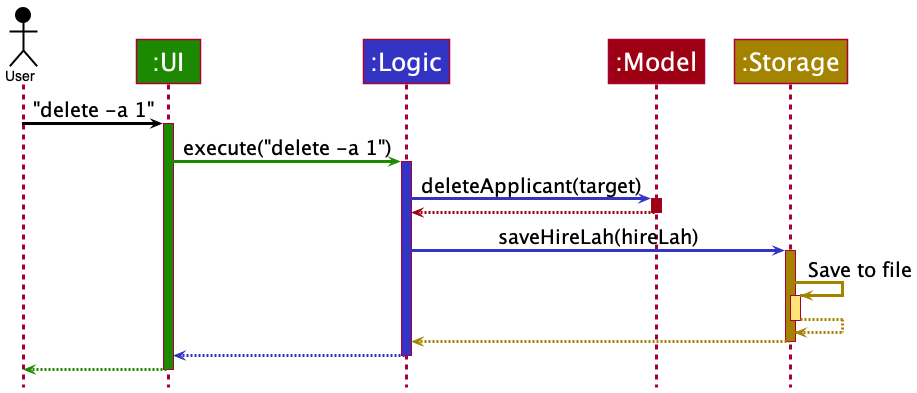

The diagram above was rendered by PlantUML. Its source (embedded in the PNG):
@startuml
!include style.puml

Actor User as user USER_COLOR
Participant ":UI" as ui UI_COLOR
Participant ":Logic" as logic LOGIC_COLOR
Participant ":Model" as model MODEL_COLOR
Participant ":Storage" as storage STORAGE_COLOR

user -[USER_COLOR]> ui : "delete -a 1"
activate ui UI_COLOR

ui -[UI_COLOR]> logic : execute("delete -a 1")
activate logic LOGIC_COLOR

logic -[LOGIC_COLOR]> model : deleteApplicant(target)
activate model MODEL_COLOR

model -[MODEL_COLOR]-> logic
deactivate model

logic -[LOGIC_COLOR]> storage : saveHireLah(hireLah)
activate storage STORAGE_COLOR

storage -[STORAGE_COLOR]> storage : Save to file
activate storage STORAGE_COLOR_T1
storage --[STORAGE_COLOR]> storage
deactivate storage

storage --[STORAGE_COLOR]> logic
deactivate storage

logic --[LOGIC_COLOR]> ui
deactivate logic

ui--[UI_COLOR]> user
deactivate ui
@enduml